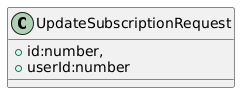

The diagram above was rendered by PlantUML. Its source (embedded in the PNG):
@startuml
class UpdateSubscriptionRequest{
 +id:number,
 +userId:number
}
@enduml